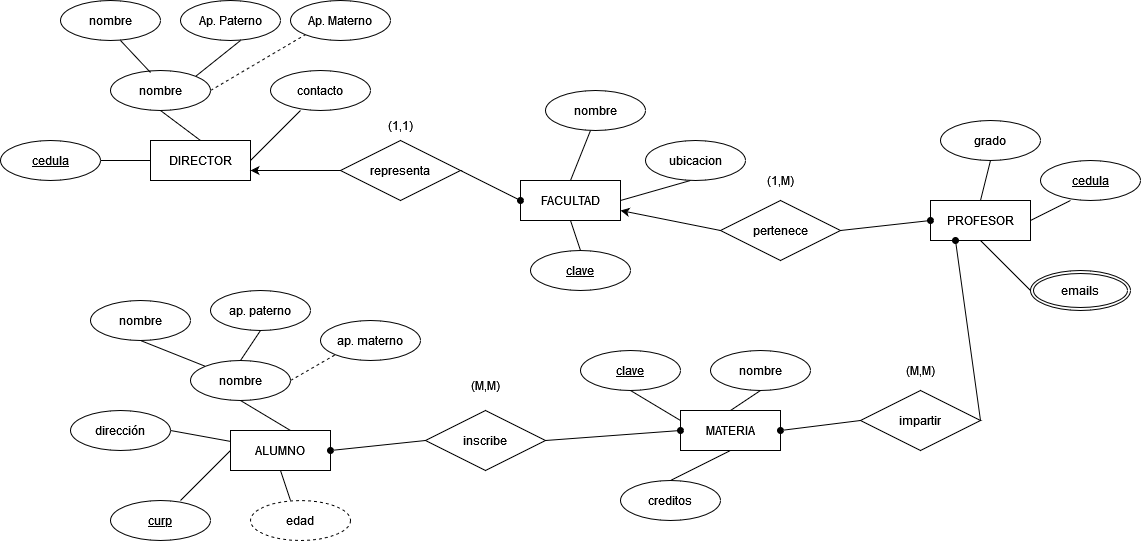

The diagram above was exported from draw.io. Its source (the exported page's mxGraphModel, read from the mxfile embedded in the PNG):
<mxGraphModel dx="1237" dy="687" grid="1" gridSize="10" guides="1" tooltips="1" connect="1" arrows="1" fold="1" page="1" pageScale="1" pageWidth="1400" pageHeight="850" math="0" shadow="0">
  <root>
    <mxCell id="0" />
    <mxCell id="1" parent="0" />
    <mxCell id="6Qdp6MuPtYb6TloJ7TyJ-1" value="FACULTAD" style="whiteSpace=wrap;html=1;align=center;" vertex="1" parent="1">
      <mxGeometry x="660" y="310" width="100" height="40" as="geometry" />
    </mxCell>
    <mxCell id="6Qdp6MuPtYb6TloJ7TyJ-2" value="DIRECTOR" style="whiteSpace=wrap;html=1;align=center;" vertex="1" parent="1">
      <mxGeometry x="290" y="270" width="100" height="40" as="geometry" />
    </mxCell>
    <mxCell id="6Qdp6MuPtYb6TloJ7TyJ-3" value="PROFESOR" style="whiteSpace=wrap;html=1;align=center;" vertex="1" parent="1">
      <mxGeometry x="1070" y="330" width="100" height="40" as="geometry" />
    </mxCell>
    <mxCell id="6Qdp6MuPtYb6TloJ7TyJ-4" value="ALUMNO" style="whiteSpace=wrap;html=1;align=center;" vertex="1" parent="1">
      <mxGeometry x="370" y="560" width="100" height="40" as="geometry" />
    </mxCell>
    <mxCell id="6Qdp6MuPtYb6TloJ7TyJ-5" value="MATERIA" style="whiteSpace=wrap;html=1;align=center;" vertex="1" parent="1">
      <mxGeometry x="820" y="540" width="100" height="40" as="geometry" />
    </mxCell>
    <mxCell id="6Qdp6MuPtYb6TloJ7TyJ-6" value="nombre" style="ellipse;whiteSpace=wrap;html=1;align=center;" vertex="1" parent="1">
      <mxGeometry x="250" y="200" width="100" height="40" as="geometry" />
    </mxCell>
    <mxCell id="6Qdp6MuPtYb6TloJ7TyJ-7" value="Ap. Paterno" style="ellipse;whiteSpace=wrap;html=1;align=center;" vertex="1" parent="1">
      <mxGeometry x="320" y="130" width="100" height="40" as="geometry" />
    </mxCell>
    <mxCell id="6Qdp6MuPtYb6TloJ7TyJ-8" value="Ap. Materno" style="ellipse;whiteSpace=wrap;html=1;align=center;" vertex="1" parent="1">
      <mxGeometry x="430" y="130" width="100" height="40" as="geometry" />
    </mxCell>
    <mxCell id="6Qdp6MuPtYb6TloJ7TyJ-9" value="nombre" style="ellipse;whiteSpace=wrap;html=1;align=center;" vertex="1" parent="1">
      <mxGeometry x="200" y="130" width="100" height="40" as="geometry" />
    </mxCell>
    <mxCell id="6Qdp6MuPtYb6TloJ7TyJ-15" value="contacto" style="ellipse;whiteSpace=wrap;html=1;align=center;" vertex="1" parent="1">
      <mxGeometry x="410" y="200" width="100" height="40" as="geometry" />
    </mxCell>
    <mxCell id="6Qdp6MuPtYb6TloJ7TyJ-16" value="cedula" style="ellipse;whiteSpace=wrap;html=1;align=center;fontStyle=4;" vertex="1" parent="1">
      <mxGeometry x="140" y="270" width="100" height="40" as="geometry" />
    </mxCell>
    <mxCell id="6Qdp6MuPtYb6TloJ7TyJ-17" value="" style="endArrow=none;html=1;rounded=0;entryX=0.5;entryY=1;entryDx=0;entryDy=0;" edge="1" parent="1" target="6Qdp6MuPtYb6TloJ7TyJ-6">
      <mxGeometry width="50" height="50" relative="1" as="geometry">
        <mxPoint x="340" y="270" as="sourcePoint" />
        <mxPoint x="390" y="220" as="targetPoint" />
      </mxGeometry>
    </mxCell>
    <mxCell id="6Qdp6MuPtYb6TloJ7TyJ-20" value="" style="endArrow=none;html=1;rounded=0;exitX=1;exitY=0.5;exitDx=0;exitDy=0;" edge="1" parent="1" source="6Qdp6MuPtYb6TloJ7TyJ-16">
      <mxGeometry width="50" height="50" relative="1" as="geometry">
        <mxPoint x="240" y="340" as="sourcePoint" />
        <mxPoint x="290" y="290" as="targetPoint" />
      </mxGeometry>
    </mxCell>
    <mxCell id="6Qdp6MuPtYb6TloJ7TyJ-21" value="" style="endArrow=none;html=1;rounded=0;" edge="1" parent="1">
      <mxGeometry width="50" height="50" relative="1" as="geometry">
        <mxPoint x="390" y="290" as="sourcePoint" />
        <mxPoint x="440" y="240" as="targetPoint" />
      </mxGeometry>
    </mxCell>
    <mxCell id="6Qdp6MuPtYb6TloJ7TyJ-22" value="" style="endArrow=none;html=1;rounded=0;exitX=0.4;exitY=0.05;exitDx=0;exitDy=0;exitPerimeter=0;" edge="1" parent="1" source="6Qdp6MuPtYb6TloJ7TyJ-6">
      <mxGeometry width="50" height="50" relative="1" as="geometry">
        <mxPoint x="210" y="220" as="sourcePoint" />
        <mxPoint x="260" y="170" as="targetPoint" />
      </mxGeometry>
    </mxCell>
    <mxCell id="6Qdp6MuPtYb6TloJ7TyJ-23" value="" style="endArrow=none;html=1;rounded=0;exitX=1;exitY=0;exitDx=0;exitDy=0;" edge="1" parent="1" source="6Qdp6MuPtYb6TloJ7TyJ-6">
      <mxGeometry width="50" height="50" relative="1" as="geometry">
        <mxPoint x="330" y="220" as="sourcePoint" />
        <mxPoint x="380" y="170" as="targetPoint" />
      </mxGeometry>
    </mxCell>
    <mxCell id="6Qdp6MuPtYb6TloJ7TyJ-25" value="" style="endArrow=none;dashed=1;html=1;rounded=0;entryX=0;entryY=1;entryDx=0;entryDy=0;" edge="1" parent="1" target="6Qdp6MuPtYb6TloJ7TyJ-8">
      <mxGeometry width="50" height="50" relative="1" as="geometry">
        <mxPoint x="350" y="220" as="sourcePoint" />
        <mxPoint x="400" y="170" as="targetPoint" />
      </mxGeometry>
    </mxCell>
    <mxCell id="6Qdp6MuPtYb6TloJ7TyJ-26" value="nombre" style="ellipse;whiteSpace=wrap;html=1;align=center;" vertex="1" parent="1">
      <mxGeometry x="685" y="220" width="100" height="40" as="geometry" />
    </mxCell>
    <mxCell id="6Qdp6MuPtYb6TloJ7TyJ-27" value="ubicacion" style="ellipse;whiteSpace=wrap;html=1;align=center;" vertex="1" parent="1">
      <mxGeometry x="785" y="270" width="100" height="40" as="geometry" />
    </mxCell>
    <mxCell id="6Qdp6MuPtYb6TloJ7TyJ-28" value="&lt;div&gt;clave&lt;/div&gt;" style="ellipse;whiteSpace=wrap;html=1;align=center;fontStyle=4;" vertex="1" parent="1">
      <mxGeometry x="670" y="380" width="100" height="40" as="geometry" />
    </mxCell>
    <mxCell id="6Qdp6MuPtYb6TloJ7TyJ-29" value="" style="endArrow=none;html=1;rounded=0;exitX=0.5;exitY=0;exitDx=0;exitDy=0;" edge="1" parent="1" source="6Qdp6MuPtYb6TloJ7TyJ-1">
      <mxGeometry width="50" height="50" relative="1" as="geometry">
        <mxPoint x="680" y="310" as="sourcePoint" />
        <mxPoint x="730" y="260" as="targetPoint" />
      </mxGeometry>
    </mxCell>
    <mxCell id="6Qdp6MuPtYb6TloJ7TyJ-30" value="" style="endArrow=none;html=1;rounded=0;exitX=1;exitY=0.5;exitDx=0;exitDy=0;" edge="1" parent="1" source="6Qdp6MuPtYb6TloJ7TyJ-1">
      <mxGeometry width="50" height="50" relative="1" as="geometry">
        <mxPoint x="780" y="360" as="sourcePoint" />
        <mxPoint x="830" y="310" as="targetPoint" />
      </mxGeometry>
    </mxCell>
    <mxCell id="6Qdp6MuPtYb6TloJ7TyJ-31" value="" style="endArrow=none;html=1;rounded=0;entryX=0.5;entryY=1;entryDx=0;entryDy=0;exitX=0.5;exitY=0;exitDx=0;exitDy=0;" edge="1" parent="1" source="6Qdp6MuPtYb6TloJ7TyJ-28" target="6Qdp6MuPtYb6TloJ7TyJ-1">
      <mxGeometry width="50" height="50" relative="1" as="geometry">
        <mxPoint x="710" y="480" as="sourcePoint" />
        <mxPoint x="760" y="430" as="targetPoint" />
      </mxGeometry>
    </mxCell>
    <mxCell id="6Qdp6MuPtYb6TloJ7TyJ-32" value="grado" style="ellipse;whiteSpace=wrap;html=1;align=center;" vertex="1" parent="1">
      <mxGeometry x="1080" y="250" width="100" height="40" as="geometry" />
    </mxCell>
    <mxCell id="6Qdp6MuPtYb6TloJ7TyJ-33" value="cedula" style="ellipse;whiteSpace=wrap;html=1;align=center;fontStyle=4;" vertex="1" parent="1">
      <mxGeometry x="1180" y="290" width="100" height="40" as="geometry" />
    </mxCell>
    <mxCell id="6Qdp6MuPtYb6TloJ7TyJ-34" value="emails" style="ellipse;shape=doubleEllipse;margin=3;whiteSpace=wrap;html=1;align=center;" vertex="1" parent="1">
      <mxGeometry x="1170" y="400" width="100" height="40" as="geometry" />
    </mxCell>
    <mxCell id="6Qdp6MuPtYb6TloJ7TyJ-35" value="" style="endArrow=none;html=1;rounded=0;exitX=0.5;exitY=1;exitDx=0;exitDy=0;" edge="1" parent="1" source="6Qdp6MuPtYb6TloJ7TyJ-3">
      <mxGeometry width="50" height="50" relative="1" as="geometry">
        <mxPoint x="1120" y="470" as="sourcePoint" />
        <mxPoint x="1170" y="420" as="targetPoint" />
      </mxGeometry>
    </mxCell>
    <mxCell id="6Qdp6MuPtYb6TloJ7TyJ-36" value="" style="endArrow=none;html=1;rounded=0;exitX=1;exitY=0.5;exitDx=0;exitDy=0;" edge="1" parent="1" source="6Qdp6MuPtYb6TloJ7TyJ-3">
      <mxGeometry width="50" height="50" relative="1" as="geometry">
        <mxPoint x="1160" y="380" as="sourcePoint" />
        <mxPoint x="1210" y="330" as="targetPoint" />
      </mxGeometry>
    </mxCell>
    <mxCell id="6Qdp6MuPtYb6TloJ7TyJ-37" value="" style="endArrow=none;html=1;rounded=0;exitX=0.5;exitY=0;exitDx=0;exitDy=0;" edge="1" parent="1" source="6Qdp6MuPtYb6TloJ7TyJ-3">
      <mxGeometry width="50" height="50" relative="1" as="geometry">
        <mxPoint x="1080" y="340" as="sourcePoint" />
        <mxPoint x="1130" y="290" as="targetPoint" />
      </mxGeometry>
    </mxCell>
    <mxCell id="6Qdp6MuPtYb6TloJ7TyJ-39" value="dirección" style="ellipse;whiteSpace=wrap;html=1;align=center;" vertex="1" parent="1">
      <mxGeometry x="210" y="540" width="100" height="40" as="geometry" />
    </mxCell>
    <mxCell id="6Qdp6MuPtYb6TloJ7TyJ-40" value="nombre" style="ellipse;whiteSpace=wrap;html=1;align=center;" vertex="1" parent="1">
      <mxGeometry x="330" y="490" width="100" height="40" as="geometry" />
    </mxCell>
    <mxCell id="6Qdp6MuPtYb6TloJ7TyJ-41" value="nombre" style="ellipse;whiteSpace=wrap;html=1;align=center;" vertex="1" parent="1">
      <mxGeometry x="230" y="430" width="100" height="40" as="geometry" />
    </mxCell>
    <mxCell id="6Qdp6MuPtYb6TloJ7TyJ-42" value="ap. paterno" style="ellipse;whiteSpace=wrap;html=1;align=center;" vertex="1" parent="1">
      <mxGeometry x="350" y="420" width="100" height="40" as="geometry" />
    </mxCell>
    <mxCell id="6Qdp6MuPtYb6TloJ7TyJ-43" value="ap. materno" style="ellipse;whiteSpace=wrap;html=1;align=center;" vertex="1" parent="1">
      <mxGeometry x="460" y="450" width="100" height="40" as="geometry" />
    </mxCell>
    <mxCell id="6Qdp6MuPtYb6TloJ7TyJ-44" value="curp" style="ellipse;whiteSpace=wrap;html=1;align=center;fontStyle=4;" vertex="1" parent="1">
      <mxGeometry x="250" y="630" width="100" height="40" as="geometry" />
    </mxCell>
    <mxCell id="6Qdp6MuPtYb6TloJ7TyJ-45" value="edad" style="ellipse;whiteSpace=wrap;html=1;align=center;dashed=1;" vertex="1" parent="1">
      <mxGeometry x="390" y="630" width="100" height="40" as="geometry" />
    </mxCell>
    <mxCell id="6Qdp6MuPtYb6TloJ7TyJ-46" value="" style="endArrow=none;html=1;rounded=0;entryX=0.5;entryY=1;entryDx=0;entryDy=0;" edge="1" parent="1" target="6Qdp6MuPtYb6TloJ7TyJ-40">
      <mxGeometry width="50" height="50" relative="1" as="geometry">
        <mxPoint x="430" y="560" as="sourcePoint" />
        <mxPoint x="480" y="510" as="targetPoint" />
      </mxGeometry>
    </mxCell>
    <mxCell id="6Qdp6MuPtYb6TloJ7TyJ-47" value="" style="endArrow=none;html=1;rounded=0;" edge="1" parent="1">
      <mxGeometry width="50" height="50" relative="1" as="geometry">
        <mxPoint x="320" y="630" as="sourcePoint" />
        <mxPoint x="370" y="580" as="targetPoint" />
      </mxGeometry>
    </mxCell>
    <mxCell id="6Qdp6MuPtYb6TloJ7TyJ-48" value="" style="endArrow=none;dashed=1;html=1;rounded=0;entryX=0;entryY=1;entryDx=0;entryDy=0;exitX=1;exitY=0.5;exitDx=0;exitDy=0;" edge="1" parent="1" source="6Qdp6MuPtYb6TloJ7TyJ-40" target="6Qdp6MuPtYb6TloJ7TyJ-43">
      <mxGeometry width="50" height="50" relative="1" as="geometry">
        <mxPoint x="660" y="530" as="sourcePoint" />
        <mxPoint x="710" y="480" as="targetPoint" />
      </mxGeometry>
    </mxCell>
    <mxCell id="6Qdp6MuPtYb6TloJ7TyJ-49" value="" style="endArrow=none;html=1;rounded=0;entryX=0.5;entryY=1;entryDx=0;entryDy=0;exitX=0;exitY=0;exitDx=0;exitDy=0;" edge="1" parent="1" source="6Qdp6MuPtYb6TloJ7TyJ-40" target="6Qdp6MuPtYb6TloJ7TyJ-41">
      <mxGeometry width="50" height="50" relative="1" as="geometry">
        <mxPoint x="660" y="530" as="sourcePoint" />
        <mxPoint x="710" y="480" as="targetPoint" />
      </mxGeometry>
    </mxCell>
    <mxCell id="6Qdp6MuPtYb6TloJ7TyJ-50" value="" style="endArrow=none;html=1;rounded=0;entryX=0.5;entryY=1;entryDx=0;entryDy=0;exitX=0.5;exitY=0;exitDx=0;exitDy=0;" edge="1" parent="1" source="6Qdp6MuPtYb6TloJ7TyJ-40" target="6Qdp6MuPtYb6TloJ7TyJ-42">
      <mxGeometry width="50" height="50" relative="1" as="geometry">
        <mxPoint x="660" y="530" as="sourcePoint" />
        <mxPoint x="710" y="480" as="targetPoint" />
      </mxGeometry>
    </mxCell>
    <mxCell id="6Qdp6MuPtYb6TloJ7TyJ-51" value="" style="endArrow=none;html=1;rounded=0;entryX=1;entryY=0.5;entryDx=0;entryDy=0;" edge="1" parent="1" source="6Qdp6MuPtYb6TloJ7TyJ-4" target="6Qdp6MuPtYb6TloJ7TyJ-39">
      <mxGeometry width="50" height="50" relative="1" as="geometry">
        <mxPoint x="660" y="530" as="sourcePoint" />
        <mxPoint x="710" y="480" as="targetPoint" />
      </mxGeometry>
    </mxCell>
    <mxCell id="6Qdp6MuPtYb6TloJ7TyJ-52" value="" style="endArrow=none;html=1;rounded=0;entryX=0.5;entryY=1;entryDx=0;entryDy=0;exitX=0.4;exitY=0;exitDx=0;exitDy=0;exitPerimeter=0;" edge="1" parent="1" source="6Qdp6MuPtYb6TloJ7TyJ-45" target="6Qdp6MuPtYb6TloJ7TyJ-4">
      <mxGeometry width="50" height="50" relative="1" as="geometry">
        <mxPoint x="660" y="530" as="sourcePoint" />
        <mxPoint x="710" y="480" as="targetPoint" />
      </mxGeometry>
    </mxCell>
    <mxCell id="6Qdp6MuPtYb6TloJ7TyJ-53" value="clave" style="ellipse;whiteSpace=wrap;html=1;align=center;fontStyle=4;" vertex="1" parent="1">
      <mxGeometry x="720" y="480" width="100" height="40" as="geometry" />
    </mxCell>
    <mxCell id="6Qdp6MuPtYb6TloJ7TyJ-54" value="nombre" style="ellipse;whiteSpace=wrap;html=1;align=center;" vertex="1" parent="1">
      <mxGeometry x="850" y="480" width="100" height="40" as="geometry" />
    </mxCell>
    <mxCell id="6Qdp6MuPtYb6TloJ7TyJ-55" value="creditos" style="ellipse;whiteSpace=wrap;html=1;align=center;" vertex="1" parent="1">
      <mxGeometry x="760" y="610" width="100" height="40" as="geometry" />
    </mxCell>
    <mxCell id="6Qdp6MuPtYb6TloJ7TyJ-56" value="" style="endArrow=none;html=1;rounded=0;entryX=0;entryY=0.25;entryDx=0;entryDy=0;exitX=0.5;exitY=1;exitDx=0;exitDy=0;" edge="1" parent="1" source="6Qdp6MuPtYb6TloJ7TyJ-53" target="6Qdp6MuPtYb6TloJ7TyJ-5">
      <mxGeometry width="50" height="50" relative="1" as="geometry">
        <mxPoint x="710" y="480" as="sourcePoint" />
        <mxPoint x="760" y="430" as="targetPoint" />
      </mxGeometry>
    </mxCell>
    <mxCell id="6Qdp6MuPtYb6TloJ7TyJ-57" value="" style="endArrow=none;html=1;rounded=0;entryX=0.5;entryY=1;entryDx=0;entryDy=0;exitX=0.5;exitY=0;exitDx=0;exitDy=0;" edge="1" parent="1" source="6Qdp6MuPtYb6TloJ7TyJ-5" target="6Qdp6MuPtYb6TloJ7TyJ-54">
      <mxGeometry width="50" height="50" relative="1" as="geometry">
        <mxPoint x="710" y="480" as="sourcePoint" />
        <mxPoint x="760" y="430" as="targetPoint" />
      </mxGeometry>
    </mxCell>
    <mxCell id="6Qdp6MuPtYb6TloJ7TyJ-58" value="" style="endArrow=none;html=1;rounded=0;entryX=0.5;entryY=1;entryDx=0;entryDy=0;exitX=0.5;exitY=0;exitDx=0;exitDy=0;" edge="1" parent="1" source="6Qdp6MuPtYb6TloJ7TyJ-55" target="6Qdp6MuPtYb6TloJ7TyJ-5">
      <mxGeometry width="50" height="50" relative="1" as="geometry">
        <mxPoint x="710" y="480" as="sourcePoint" />
        <mxPoint x="760" y="430" as="targetPoint" />
      </mxGeometry>
    </mxCell>
    <mxCell id="6Qdp6MuPtYb6TloJ7TyJ-61" style="edgeStyle=orthogonalEdgeStyle;rounded=0;orthogonalLoop=1;jettySize=auto;html=1;exitX=0;exitY=0.5;exitDx=0;exitDy=0;entryX=1;entryY=0.75;entryDx=0;entryDy=0;" edge="1" parent="1" source="6Qdp6MuPtYb6TloJ7TyJ-59" target="6Qdp6MuPtYb6TloJ7TyJ-2">
      <mxGeometry relative="1" as="geometry" />
    </mxCell>
    <mxCell id="6Qdp6MuPtYb6TloJ7TyJ-63" style="edgeStyle=none;orthogonalLoop=1;jettySize=auto;html=1;exitX=1;exitY=0.5;exitDx=0;exitDy=0;entryX=0;entryY=0.5;entryDx=0;entryDy=0;strokeColor=default;rounded=1;endArrow=oval;endFill=1;" edge="1" parent="1" source="6Qdp6MuPtYb6TloJ7TyJ-59" target="6Qdp6MuPtYb6TloJ7TyJ-1">
      <mxGeometry relative="1" as="geometry" />
    </mxCell>
    <mxCell id="6Qdp6MuPtYb6TloJ7TyJ-59" value="representa" style="shape=rhombus;perimeter=rhombusPerimeter;whiteSpace=wrap;html=1;align=center;" vertex="1" parent="1">
      <mxGeometry x="480" y="270" width="120" height="60" as="geometry" />
    </mxCell>
    <mxCell id="6Qdp6MuPtYb6TloJ7TyJ-65" style="edgeStyle=none;rounded=1;orthogonalLoop=1;jettySize=auto;html=1;exitX=1;exitY=0.5;exitDx=0;exitDy=0;entryX=0;entryY=0.5;entryDx=0;entryDy=0;strokeColor=default;endArrow=oval;endFill=1;" edge="1" parent="1" source="6Qdp6MuPtYb6TloJ7TyJ-64" target="6Qdp6MuPtYb6TloJ7TyJ-3">
      <mxGeometry relative="1" as="geometry" />
    </mxCell>
    <mxCell id="6Qdp6MuPtYb6TloJ7TyJ-66" style="edgeStyle=none;rounded=1;orthogonalLoop=1;jettySize=auto;html=1;exitX=0;exitY=0.5;exitDx=0;exitDy=0;entryX=1;entryY=0.75;entryDx=0;entryDy=0;strokeColor=default;endArrow=classic;endFill=1;" edge="1" parent="1" source="6Qdp6MuPtYb6TloJ7TyJ-64" target="6Qdp6MuPtYb6TloJ7TyJ-1">
      <mxGeometry relative="1" as="geometry" />
    </mxCell>
    <mxCell id="6Qdp6MuPtYb6TloJ7TyJ-64" value="pertenece" style="shape=rhombus;perimeter=rhombusPerimeter;whiteSpace=wrap;html=1;align=center;" vertex="1" parent="1">
      <mxGeometry x="860" y="330" width="120" height="60" as="geometry" />
    </mxCell>
    <mxCell id="6Qdp6MuPtYb6TloJ7TyJ-68" style="edgeStyle=none;rounded=1;orthogonalLoop=1;jettySize=auto;html=1;exitX=1;exitY=0.5;exitDx=0;exitDy=0;entryX=0.25;entryY=1;entryDx=0;entryDy=0;strokeColor=default;endArrow=oval;endFill=1;" edge="1" parent="1" source="6Qdp6MuPtYb6TloJ7TyJ-67" target="6Qdp6MuPtYb6TloJ7TyJ-3">
      <mxGeometry relative="1" as="geometry" />
    </mxCell>
    <mxCell id="6Qdp6MuPtYb6TloJ7TyJ-69" style="edgeStyle=none;rounded=1;orthogonalLoop=1;jettySize=auto;html=1;exitX=0;exitY=0.5;exitDx=0;exitDy=0;entryX=1;entryY=0.5;entryDx=0;entryDy=0;strokeColor=default;endArrow=oval;endFill=1;" edge="1" parent="1" source="6Qdp6MuPtYb6TloJ7TyJ-67" target="6Qdp6MuPtYb6TloJ7TyJ-5">
      <mxGeometry relative="1" as="geometry" />
    </mxCell>
    <mxCell id="6Qdp6MuPtYb6TloJ7TyJ-67" value="impartir" style="shape=rhombus;perimeter=rhombusPerimeter;whiteSpace=wrap;html=1;align=center;" vertex="1" parent="1">
      <mxGeometry x="1000" y="520" width="120" height="60" as="geometry" />
    </mxCell>
    <mxCell id="6Qdp6MuPtYb6TloJ7TyJ-71" style="edgeStyle=none;rounded=1;orthogonalLoop=1;jettySize=auto;html=1;exitX=1;exitY=0.5;exitDx=0;exitDy=0;entryX=0;entryY=0.5;entryDx=0;entryDy=0;strokeColor=default;endArrow=oval;endFill=1;" edge="1" parent="1" source="6Qdp6MuPtYb6TloJ7TyJ-70" target="6Qdp6MuPtYb6TloJ7TyJ-5">
      <mxGeometry relative="1" as="geometry" />
    </mxCell>
    <mxCell id="6Qdp6MuPtYb6TloJ7TyJ-72" style="edgeStyle=none;rounded=1;orthogonalLoop=1;jettySize=auto;html=1;exitX=0;exitY=0.5;exitDx=0;exitDy=0;entryX=1;entryY=0.5;entryDx=0;entryDy=0;strokeColor=default;endArrow=oval;endFill=1;" edge="1" parent="1" source="6Qdp6MuPtYb6TloJ7TyJ-70" target="6Qdp6MuPtYb6TloJ7TyJ-4">
      <mxGeometry relative="1" as="geometry" />
    </mxCell>
    <mxCell id="6Qdp6MuPtYb6TloJ7TyJ-70" value="inscribe" style="shape=rhombus;perimeter=rhombusPerimeter;whiteSpace=wrap;html=1;align=center;" vertex="1" parent="1">
      <mxGeometry x="565" y="540" width="120" height="60" as="geometry" />
    </mxCell>
    <mxCell id="6Qdp6MuPtYb6TloJ7TyJ-73" value="(1,1)" style="text;html=1;strokeColor=none;fillColor=none;align=center;verticalAlign=middle;whiteSpace=wrap;rounded=0;" vertex="1" parent="1">
      <mxGeometry x="510" y="240" width="60" height="30" as="geometry" />
    </mxCell>
    <mxCell id="6Qdp6MuPtYb6TloJ7TyJ-74" value="(1,M)" style="text;html=1;strokeColor=none;fillColor=none;align=center;verticalAlign=middle;whiteSpace=wrap;rounded=0;" vertex="1" parent="1">
      <mxGeometry x="890" y="295" width="60" height="30" as="geometry" />
    </mxCell>
    <mxCell id="6Qdp6MuPtYb6TloJ7TyJ-76" value="(M,M)" style="text;html=1;strokeColor=none;fillColor=none;align=center;verticalAlign=middle;whiteSpace=wrap;rounded=0;" vertex="1" parent="1">
      <mxGeometry x="1030" y="485" width="60" height="30" as="geometry" />
    </mxCell>
    <mxCell id="6Qdp6MuPtYb6TloJ7TyJ-77" value="(M,M)" style="text;html=1;strokeColor=none;fillColor=none;align=center;verticalAlign=middle;whiteSpace=wrap;rounded=0;" vertex="1" parent="1">
      <mxGeometry x="595" y="500" width="60" height="30" as="geometry" />
    </mxCell>
  </root>
</mxGraphModel>